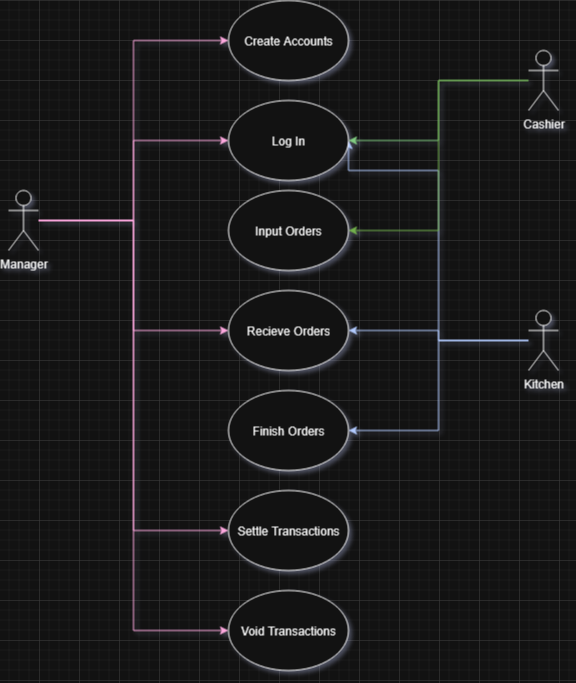

The diagram above was exported from draw.io. Its source (the exported page's mxGraphModel, read from the mxfile embedded in the PNG):
<mxGraphModel dx="1416" dy="873" grid="1" gridSize="10" guides="1" tooltips="1" connect="1" arrows="1" fold="1" page="1" pageScale="1" pageWidth="850" pageHeight="1100" math="0" shadow="0">
  <root>
    <mxCell id="0" />
    <mxCell id="1" parent="0" />
    <mxCell id="Tjl4NKgWupX7zP6EkJMC-7" style="edgeStyle=orthogonalEdgeStyle;rounded=0;orthogonalLoop=1;jettySize=auto;html=1;entryX=0;entryY=0.5;entryDx=0;entryDy=0;fillColor=#d80073;strokeColor=#A50040;" parent="1" source="Tjl4NKgWupX7zP6EkJMC-3" target="Tjl4NKgWupX7zP6EkJMC-6" edge="1">
      <mxGeometry relative="1" as="geometry" />
    </mxCell>
    <mxCell id="Tjl4NKgWupX7zP6EkJMC-9" style="edgeStyle=orthogonalEdgeStyle;rounded=0;orthogonalLoop=1;jettySize=auto;html=1;entryX=0;entryY=0.5;entryDx=0;entryDy=0;fillColor=#d80073;strokeColor=#A50040;" parent="1" source="Tjl4NKgWupX7zP6EkJMC-3" target="Tjl4NKgWupX7zP6EkJMC-8" edge="1">
      <mxGeometry relative="1" as="geometry" />
    </mxCell>
    <mxCell id="Tjl4NKgWupX7zP6EkJMC-18" style="edgeStyle=orthogonalEdgeStyle;rounded=0;orthogonalLoop=1;jettySize=auto;html=1;entryX=0;entryY=0.5;entryDx=0;entryDy=0;fillColor=#d80073;strokeColor=#A50040;" parent="1" source="Tjl4NKgWupX7zP6EkJMC-3" target="Tjl4NKgWupX7zP6EkJMC-16" edge="1">
      <mxGeometry relative="1" as="geometry" />
    </mxCell>
    <mxCell id="Tjl4NKgWupX7zP6EkJMC-22" style="edgeStyle=orthogonalEdgeStyle;rounded=0;orthogonalLoop=1;jettySize=auto;html=1;entryX=0;entryY=0.5;entryDx=0;entryDy=0;fillColor=#d80073;strokeColor=#A50040;" parent="1" source="Tjl4NKgWupX7zP6EkJMC-3" target="Tjl4NKgWupX7zP6EkJMC-21" edge="1">
      <mxGeometry relative="1" as="geometry" />
    </mxCell>
    <mxCell id="Tjl4NKgWupX7zP6EkJMC-24" style="edgeStyle=orthogonalEdgeStyle;rounded=0;orthogonalLoop=1;jettySize=auto;html=1;entryX=0;entryY=0.5;entryDx=0;entryDy=0;fillColor=#d80073;strokeColor=#A50040;" parent="1" source="Tjl4NKgWupX7zP6EkJMC-3" target="Tjl4NKgWupX7zP6EkJMC-23" edge="1">
      <mxGeometry relative="1" as="geometry" />
    </mxCell>
    <mxCell id="Tjl4NKgWupX7zP6EkJMC-3" value="Manager" style="shape=umlActor;verticalLabelPosition=bottom;verticalAlign=top;html=1;outlineConnect=0;" parent="1" vertex="1">
      <mxGeometry x="130" y="430" width="30" height="60" as="geometry" />
    </mxCell>
    <mxCell id="Tjl4NKgWupX7zP6EkJMC-13" style="edgeStyle=orthogonalEdgeStyle;rounded=0;orthogonalLoop=1;jettySize=auto;html=1;entryX=1;entryY=0.5;entryDx=0;entryDy=0;fillColor=#0050ef;strokeColor=#001DBC;" parent="1" source="Tjl4NKgWupX7zP6EkJMC-4" target="Tjl4NKgWupX7zP6EkJMC-8" edge="1">
      <mxGeometry relative="1" as="geometry">
        <Array as="points">
          <mxPoint x="560" y="580" />
          <mxPoint x="560" y="410" />
          <mxPoint x="470" y="410" />
        </Array>
      </mxGeometry>
    </mxCell>
    <mxCell id="Tjl4NKgWupX7zP6EkJMC-17" style="edgeStyle=orthogonalEdgeStyle;rounded=0;orthogonalLoop=1;jettySize=auto;html=1;fillColor=#0050ef;strokeColor=#001DBC;" parent="1" source="Tjl4NKgWupX7zP6EkJMC-4" target="Tjl4NKgWupX7zP6EkJMC-16" edge="1">
      <mxGeometry relative="1" as="geometry" />
    </mxCell>
    <mxCell id="Tjl4NKgWupX7zP6EkJMC-20" style="edgeStyle=orthogonalEdgeStyle;rounded=0;orthogonalLoop=1;jettySize=auto;html=1;entryX=1;entryY=0.5;entryDx=0;entryDy=0;fillColor=#0050ef;strokeColor=#001DBC;" parent="1" source="Tjl4NKgWupX7zP6EkJMC-4" target="Tjl4NKgWupX7zP6EkJMC-19" edge="1">
      <mxGeometry relative="1" as="geometry" />
    </mxCell>
    <mxCell id="Tjl4NKgWupX7zP6EkJMC-4" value="&lt;div&gt;Kitchen&lt;/div&gt;&lt;div&gt;&lt;br&gt;&lt;/div&gt;" style="shape=umlActor;verticalLabelPosition=bottom;verticalAlign=top;html=1;outlineConnect=0;" parent="1" vertex="1">
      <mxGeometry x="650" y="550" width="30" height="60" as="geometry" />
    </mxCell>
    <mxCell id="Tjl4NKgWupX7zP6EkJMC-10" style="edgeStyle=orthogonalEdgeStyle;rounded=0;orthogonalLoop=1;jettySize=auto;html=1;entryX=1;entryY=0.5;entryDx=0;entryDy=0;fillColor=#008a00;strokeColor=#005700;" parent="1" source="Tjl4NKgWupX7zP6EkJMC-5" target="Tjl4NKgWupX7zP6EkJMC-8" edge="1">
      <mxGeometry relative="1" as="geometry" />
    </mxCell>
    <mxCell id="Tjl4NKgWupX7zP6EkJMC-15" style="edgeStyle=orthogonalEdgeStyle;rounded=0;orthogonalLoop=1;jettySize=auto;html=1;entryX=1;entryY=0.5;entryDx=0;entryDy=0;fillColor=#60a917;strokeColor=#2D7600;" parent="1" source="Tjl4NKgWupX7zP6EkJMC-5" target="Tjl4NKgWupX7zP6EkJMC-14" edge="1">
      <mxGeometry relative="1" as="geometry" />
    </mxCell>
    <mxCell id="Tjl4NKgWupX7zP6EkJMC-5" value="Cashier" style="shape=umlActor;verticalLabelPosition=bottom;verticalAlign=top;html=1;outlineConnect=0;" parent="1" vertex="1">
      <mxGeometry x="650" y="290" width="30" height="60" as="geometry" />
    </mxCell>
    <mxCell id="Tjl4NKgWupX7zP6EkJMC-6" value="Create Accounts" style="ellipse;whiteSpace=wrap;html=1;" parent="1" vertex="1">
      <mxGeometry x="350" y="240" width="120" height="80" as="geometry" />
    </mxCell>
    <mxCell id="Tjl4NKgWupX7zP6EkJMC-8" value="Log In" style="ellipse;whiteSpace=wrap;html=1;" parent="1" vertex="1">
      <mxGeometry x="350" y="340" width="120" height="80" as="geometry" />
    </mxCell>
    <mxCell id="Tjl4NKgWupX7zP6EkJMC-14" value="Input Orders" style="ellipse;whiteSpace=wrap;html=1;" parent="1" vertex="1">
      <mxGeometry x="350" y="430" width="120" height="80" as="geometry" />
    </mxCell>
    <mxCell id="Tjl4NKgWupX7zP6EkJMC-16" value="Recieve Orders" style="ellipse;whiteSpace=wrap;html=1;" parent="1" vertex="1">
      <mxGeometry x="350" y="530" width="120" height="80" as="geometry" />
    </mxCell>
    <mxCell id="Tjl4NKgWupX7zP6EkJMC-19" value="Finish Orders" style="ellipse;whiteSpace=wrap;html=1;" parent="1" vertex="1">
      <mxGeometry x="350" y="630" width="120" height="80" as="geometry" />
    </mxCell>
    <mxCell id="Tjl4NKgWupX7zP6EkJMC-21" value="Settle Transactions" style="ellipse;whiteSpace=wrap;html=1;" parent="1" vertex="1">
      <mxGeometry x="350" y="730" width="120" height="80" as="geometry" />
    </mxCell>
    <mxCell id="Tjl4NKgWupX7zP6EkJMC-23" value="Void Transactions" style="ellipse;whiteSpace=wrap;html=1;" parent="1" vertex="1">
      <mxGeometry x="350" y="830" width="120" height="80" as="geometry" />
    </mxCell>
  </root>
</mxGraphModel>